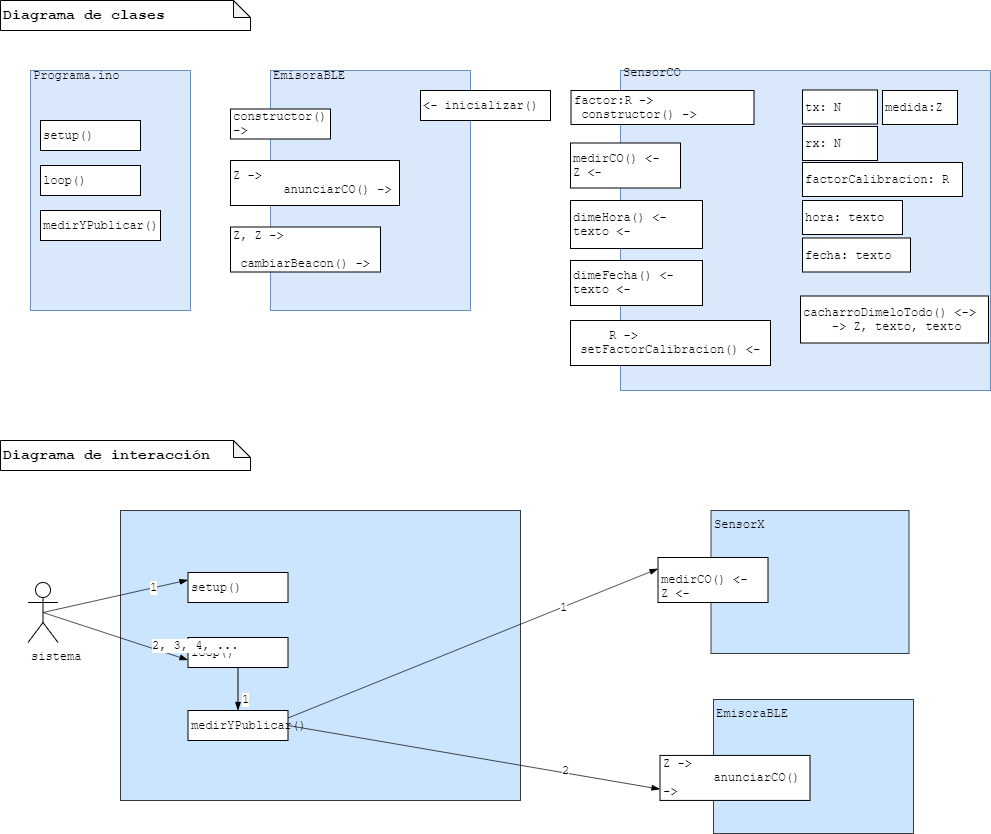

The diagram above was exported from draw.io. Its source (the exported page's mxGraphModel, read from the mxfile embedded in the PNG):
<mxGraphModel dx="1024" dy="485" grid="1" gridSize="10" guides="1" tooltips="1" connect="1" arrows="1" fold="1" page="1" pageScale="1" pageWidth="827" pageHeight="1169" math="0" shadow="0">
  <root>
    <mxCell id="0" />
    <mxCell id="1" parent="0" />
    <mxCell id="DuIrvNGlp8lnD-h4BwXm-1" value="&lt;font style=&quot;font-size: 15px&quot;&gt;&lt;b&gt;Diagrama de clases&lt;/b&gt;&lt;/font&gt;" style="shape=note;whiteSpace=wrap;html=1;backgroundOutline=1;darkOpacity=0.05;size=17;align=left;fontFamily=Courier New;" parent="1" vertex="1">
      <mxGeometry x="10" y="10" width="250" height="30" as="geometry" />
    </mxCell>
    <mxCell id="DuIrvNGlp8lnD-h4BwXm-2" value="Programa.ino&lt;br&gt;&lt;br&gt;&lt;br&gt;&lt;br&gt;&lt;br&gt;&lt;br&gt;&lt;br&gt;&lt;br&gt;&lt;br&gt;&lt;br&gt;&lt;br&gt;&lt;br&gt;&lt;br&gt;&lt;br&gt;&lt;br&gt;&lt;br&gt;&lt;br&gt;" style="rounded=0;whiteSpace=wrap;html=1;fillColor=#dae8fc;strokeColor=#6c8ebf;align=left;fontFamily=Courier New;" parent="1" vertex="1">
      <mxGeometry x="40" y="80" width="160" height="240" as="geometry" />
    </mxCell>
    <mxCell id="DuIrvNGlp8lnD-h4BwXm-3" value="setup()" style="rounded=0;whiteSpace=wrap;html=1;align=left;fontFamily=Courier New;" parent="1" vertex="1">
      <mxGeometry x="50" y="130" width="100" height="30" as="geometry" />
    </mxCell>
    <mxCell id="DuIrvNGlp8lnD-h4BwXm-4" value="loop()" style="rounded=0;whiteSpace=wrap;html=1;align=left;fontFamily=Courier New;" parent="1" vertex="1">
      <mxGeometry x="50" y="175" width="100" height="30" as="geometry" />
    </mxCell>
    <mxCell id="DuIrvNGlp8lnD-h4BwXm-5" value="medirYPublicar()" style="rounded=0;whiteSpace=wrap;html=1;align=left;fontFamily=Courier New;" parent="1" vertex="1">
      <mxGeometry x="50" y="220" width="120" height="30" as="geometry" />
    </mxCell>
    <mxCell id="DuIrvNGlp8lnD-h4BwXm-7" value="EmisoraBLE&lt;br&gt;&lt;br&gt;&lt;br&gt;&lt;br&gt;&lt;br&gt;&lt;br&gt;&lt;br&gt;&lt;br&gt;&lt;br&gt;&lt;br&gt;&lt;br&gt;&lt;br&gt;&lt;br&gt;&lt;br&gt;&lt;br&gt;&lt;br&gt;&lt;br&gt;" style="rounded=0;whiteSpace=wrap;html=1;fillColor=#dae8fc;strokeColor=#6c8ebf;align=left;fontFamily=Courier New;" parent="1" vertex="1">
      <mxGeometry x="280" y="80" width="200" height="240" as="geometry" />
    </mxCell>
    <mxCell id="DuIrvNGlp8lnD-h4BwXm-8" value="constructor() -&amp;gt;" style="rounded=0;whiteSpace=wrap;html=1;align=left;fontFamily=Courier New;" parent="1" vertex="1">
      <mxGeometry x="240" y="118.5" width="100" height="30" as="geometry" />
    </mxCell>
    <mxCell id="DuIrvNGlp8lnD-h4BwXm-9" value="&lt;div&gt;Z -&amp;gt;&lt;/div&gt;&lt;div&gt;&amp;nbsp;&amp;nbsp;&amp;nbsp;&amp;nbsp;&amp;nbsp;&amp;nbsp; anunciarCO&lt;span&gt;() -&amp;gt;&lt;/span&gt;&lt;/div&gt;" style="rounded=0;whiteSpace=wrap;html=1;align=left;fontFamily=Courier New;" parent="1" vertex="1">
      <mxGeometry x="240" y="170" width="169" height="45" as="geometry" />
    </mxCell>
    <mxCell id="DuIrvNGlp8lnD-h4BwXm-10" value="&amp;lt;- inicializar()&amp;nbsp;" style="rounded=0;whiteSpace=wrap;html=1;align=left;fontFamily=Courier New;" parent="1" vertex="1">
      <mxGeometry x="430" y="100" width="130" height="30" as="geometry" />
    </mxCell>
    <mxCell id="DuIrvNGlp8lnD-h4BwXm-11" value="&lt;div&gt;Z, Z -&amp;gt;&lt;/div&gt;&lt;div&gt;&amp;nbsp; &amp;nbsp; &amp;nbsp; &amp;nbsp;cambiarBeacon&lt;span&gt;() -&amp;gt;&lt;/span&gt;&lt;/div&gt;" style="rounded=0;whiteSpace=wrap;html=1;align=left;fontFamily=Courier New;" parent="1" vertex="1">
      <mxGeometry x="240" y="236.5" width="150" height="45" as="geometry" />
    </mxCell>
    <mxCell id="DuIrvNGlp8lnD-h4BwXm-12" value="SensorCO&lt;br&gt;&lt;br&gt;&lt;br&gt;&lt;br&gt;&lt;br&gt;&lt;br&gt;&lt;br&gt;&lt;br&gt;&lt;br&gt;&lt;br&gt;&lt;br&gt;&lt;br&gt;&lt;br&gt;&lt;br&gt;&lt;br&gt;&lt;br&gt;&lt;br&gt;&lt;br&gt;ç&lt;br&gt;&lt;br&gt;&lt;br&gt;&lt;br&gt;&lt;br&gt;" style="rounded=0;whiteSpace=wrap;html=1;fillColor=#dae8fc;strokeColor=#6c8ebf;align=left;fontFamily=Courier New;" parent="1" vertex="1">
      <mxGeometry x="630" y="80" width="370" height="320" as="geometry" />
    </mxCell>
    <mxCell id="DuIrvNGlp8lnD-h4BwXm-13" value="factor:R -&amp;gt; &amp;nbsp;constructor() -&amp;gt;" style="rounded=0;whiteSpace=wrap;html=1;align=left;fontFamily=Courier New;" parent="1" vertex="1">
      <mxGeometry x="580.5" y="100" width="183" height="34" as="geometry" />
    </mxCell>
    <mxCell id="DuIrvNGlp8lnD-h4BwXm-14" value="&lt;div&gt;medirCO() &amp;lt;-&lt;/div&gt;&lt;div&gt;Z &amp;lt;-&lt;br&gt;&lt;/div&gt;" style="rounded=0;whiteSpace=wrap;html=1;align=left;fontFamily=Courier New;" parent="1" vertex="1">
      <mxGeometry x="580" y="152.5" width="110" height="45" as="geometry" />
    </mxCell>
    <mxCell id="DuIrvNGlp8lnD-h4BwXm-15" value="&lt;div&gt;dimeHora() &amp;lt;-&lt;/div&gt;&lt;div&gt;texto &amp;lt;-&lt;br&gt;&lt;/div&gt;" style="rounded=0;whiteSpace=wrap;html=1;align=left;fontFamily=Courier New;" parent="1" vertex="1">
      <mxGeometry x="580" y="210" width="132" height="48" as="geometry" />
    </mxCell>
    <mxCell id="DuIrvNGlp8lnD-h4BwXm-16" value="&lt;div&gt;cacharroDimeloTodo() &amp;lt;-&amp;gt;&lt;span&gt;&amp;nbsp; &amp;nbsp; &amp;nbsp; -&amp;gt; Z, texto, texto&lt;/span&gt;&lt;/div&gt;" style="rounded=0;whiteSpace=wrap;html=1;align=left;fontFamily=Courier New;" parent="1" vertex="1">
      <mxGeometry x="810" y="305.5" width="188" height="47" as="geometry" />
    </mxCell>
    <mxCell id="DuIrvNGlp8lnD-h4BwXm-17" value="medida:Z" style="rounded=0;whiteSpace=wrap;html=1;align=left;fontFamily=Courier New;" parent="1" vertex="1">
      <mxGeometry x="892" y="100" width="75" height="34" as="geometry" />
    </mxCell>
    <mxCell id="DuIrvNGlp8lnD-h4BwXm-25" value="hora: texto" style="rounded=0;whiteSpace=wrap;html=1;align=left;fontFamily=Courier New;" parent="1" vertex="1">
      <mxGeometry x="812" y="210" width="100" height="34" as="geometry" />
    </mxCell>
    <mxCell id="DuIrvNGlp8lnD-h4BwXm-26" value="fecha: texto" style="rounded=0;whiteSpace=wrap;html=1;align=left;fontFamily=Courier New;" parent="1" vertex="1">
      <mxGeometry x="812" y="247.5" width="108" height="34" as="geometry" />
    </mxCell>
    <mxCell id="DuIrvNGlp8lnD-h4BwXm-27" value="tx: N" style="rounded=0;whiteSpace=wrap;html=1;align=left;fontFamily=Courier New;" parent="1" vertex="1">
      <mxGeometry x="812" y="99.5" width="75" height="34" as="geometry" />
    </mxCell>
    <mxCell id="DuIrvNGlp8lnD-h4BwXm-30" value="rx: N" style="rounded=0;whiteSpace=wrap;html=1;align=left;fontFamily=Courier New;" parent="1" vertex="1">
      <mxGeometry x="812" y="136" width="75" height="34" as="geometry" />
    </mxCell>
    <mxCell id="DuIrvNGlp8lnD-h4BwXm-31" value="factorCalibracion: R" style="rounded=0;whiteSpace=wrap;html=1;align=left;fontFamily=Courier New;" parent="1" vertex="1">
      <mxGeometry x="812" y="172" width="160" height="34" as="geometry" />
    </mxCell>
    <mxCell id="DuIrvNGlp8lnD-h4BwXm-32" value="&lt;div&gt;dimeFecha() &amp;lt;-&lt;/div&gt;&lt;div&gt;texto &amp;lt;-&lt;br&gt;&lt;/div&gt;" style="rounded=0;whiteSpace=wrap;html=1;align=left;fontFamily=Courier New;" parent="1" vertex="1">
      <mxGeometry x="580" y="270" width="132" height="45" as="geometry" />
    </mxCell>
    <mxCell id="DuIrvNGlp8lnD-h4BwXm-33" value="&lt;div&gt;&amp;nbsp; &amp;nbsp; &amp;nbsp;R -&amp;gt;&lt;span&gt;&amp;nbsp; &amp;nbsp; &amp;nbsp;setFactorCalibracion() &amp;lt;-&lt;/span&gt;&lt;/div&gt;" style="rounded=0;whiteSpace=wrap;html=1;align=left;fontFamily=Courier New;" parent="1" vertex="1">
      <mxGeometry x="580" y="330" width="200" height="45" as="geometry" />
    </mxCell>
    <mxCell id="DuIrvNGlp8lnD-h4BwXm-56" value="" style="rounded=0;whiteSpace=wrap;html=1;fillColor=#cce5ff;strokeColor=#36393d;align=left;fontFamily=Courier New;" parent="1" vertex="1">
      <mxGeometry x="130" y="520" width="400" height="290" as="geometry" />
    </mxCell>
    <mxCell id="DuIrvNGlp8lnD-h4BwXm-57" value="setup()" style="rounded=0;whiteSpace=wrap;html=1;align=left;fontFamily=Courier New;" parent="1" vertex="1">
      <mxGeometry x="197.5" y="582" width="100" height="30" as="geometry" />
    </mxCell>
    <mxCell id="DuIrvNGlp8lnD-h4BwXm-58" value="loop()" style="rounded=0;whiteSpace=wrap;html=1;align=left;fontFamily=Courier New;" parent="1" vertex="1">
      <mxGeometry x="197.5" y="647" width="100" height="30" as="geometry" />
    </mxCell>
    <mxCell id="DuIrvNGlp8lnD-h4BwXm-59" value="" style="endArrow=blockThin;endFill=1;html=1;entryX=0;entryY=0.25;entryDx=0;entryDy=0;exitX=0.5;exitY=0.5;exitDx=0;exitDy=0;exitPerimeter=0;align=left;fontFamily=Courier New;" parent="1" source="DuIrvNGlp8lnD-h4BwXm-61" target="DuIrvNGlp8lnD-h4BwXm-57" edge="1">
      <mxGeometry width="160" relative="1" as="geometry">
        <mxPoint x="127.5" y="922" as="sourcePoint" />
        <mxPoint x="287.5" y="922" as="targetPoint" />
      </mxGeometry>
    </mxCell>
    <mxCell id="DuIrvNGlp8lnD-h4BwXm-60" value="&lt;div&gt;1&lt;/div&gt;" style="text;html=1;resizable=0;points=[];align=left;verticalAlign=middle;labelBackgroundColor=#ffffff;fontFamily=Courier New;" parent="DuIrvNGlp8lnD-h4BwXm-59" vertex="1" connectable="0">
      <mxGeometry x="0.4625" y="2" relative="1" as="geometry">
        <mxPoint as="offset" />
      </mxGeometry>
    </mxCell>
    <mxCell id="DuIrvNGlp8lnD-h4BwXm-61" value="&lt;div&gt;sistema&lt;/div&gt;&lt;div&gt;&lt;br&gt;&lt;/div&gt;" style="shape=umlActor;verticalLabelPosition=bottom;labelBackgroundColor=#ffffff;verticalAlign=top;html=1;align=left;fontFamily=Courier New;" parent="1" vertex="1">
      <mxGeometry x="37.5" y="592" width="30" height="60" as="geometry" />
    </mxCell>
    <mxCell id="DuIrvNGlp8lnD-h4BwXm-62" value="" style="endArrow=blockThin;endFill=1;html=1;entryX=0;entryY=0.75;entryDx=0;entryDy=0;exitX=0.5;exitY=0.5;exitDx=0;exitDy=0;exitPerimeter=0;align=left;fontFamily=Courier New;" parent="1" source="DuIrvNGlp8lnD-h4BwXm-61" target="DuIrvNGlp8lnD-h4BwXm-58" edge="1">
      <mxGeometry width="160" relative="1" as="geometry">
        <mxPoint x="62.5" y="632" as="sourcePoint" />
        <mxPoint x="221.5" y="613.5" as="targetPoint" />
      </mxGeometry>
    </mxCell>
    <mxCell id="DuIrvNGlp8lnD-h4BwXm-63" value="2, 3, 4, ..." style="text;html=1;resizable=0;points=[];align=left;verticalAlign=middle;labelBackgroundColor=#ffffff;fontFamily=Courier New;" parent="DuIrvNGlp8lnD-h4BwXm-62" vertex="1" connectable="0">
      <mxGeometry x="0.4625" y="2" relative="1" as="geometry">
        <mxPoint as="offset" />
      </mxGeometry>
    </mxCell>
    <mxCell id="DuIrvNGlp8lnD-h4BwXm-64" value="" style="endArrow=blockThin;endFill=1;html=1;entryX=0;entryY=0.25;entryDx=0;entryDy=0;exitX=1;exitY=0.25;exitDx=0;exitDy=0;align=left;fontFamily=Courier New;" parent="1" source="DuIrvNGlp8lnD-h4BwXm-68" target="DuIrvNGlp8lnD-h4BwXm-72" edge="1">
      <mxGeometry width="160" relative="1" as="geometry">
        <mxPoint x="62.5" y="632" as="sourcePoint" />
        <mxPoint x="221.5" y="613.5" as="targetPoint" />
      </mxGeometry>
    </mxCell>
    <mxCell id="DuIrvNGlp8lnD-h4BwXm-65" value="&lt;div&gt;1&lt;/div&gt;" style="text;html=1;resizable=0;points=[];align=left;verticalAlign=middle;labelBackgroundColor=#ffffff;fontFamily=Courier New;" parent="DuIrvNGlp8lnD-h4BwXm-64" vertex="1" connectable="0">
      <mxGeometry x="0.4625" y="2" relative="1" as="geometry">
        <mxPoint as="offset" />
      </mxGeometry>
    </mxCell>
    <mxCell id="DuIrvNGlp8lnD-h4BwXm-66" value="" style="endArrow=blockThin;endFill=1;html=1;entryX=0;entryY=0.75;entryDx=0;entryDy=0;exitX=1;exitY=0.5;exitDx=0;exitDy=0;align=left;fontFamily=Courier New;" parent="1" source="DuIrvNGlp8lnD-h4BwXm-68" target="DuIrvNGlp8lnD-h4BwXm-74" edge="1">
      <mxGeometry width="160" relative="1" as="geometry">
        <mxPoint x="297.5" y="742" as="sourcePoint" />
        <mxPoint x="418.5" y="632" as="targetPoint" />
      </mxGeometry>
    </mxCell>
    <mxCell id="DuIrvNGlp8lnD-h4BwXm-67" value="2" style="text;html=1;resizable=0;points=[];align=left;verticalAlign=middle;labelBackgroundColor=#ffffff;fontFamily=Courier New;" parent="DuIrvNGlp8lnD-h4BwXm-66" vertex="1" connectable="0">
      <mxGeometry x="0.4625" y="2" relative="1" as="geometry">
        <mxPoint as="offset" />
      </mxGeometry>
    </mxCell>
    <mxCell id="DuIrvNGlp8lnD-h4BwXm-68" value="medirYPublicar()" style="rounded=0;whiteSpace=wrap;html=1;align=left;fontFamily=Courier New;" parent="1" vertex="1">
      <mxGeometry x="197.5" y="720" width="100" height="30" as="geometry" />
    </mxCell>
    <mxCell id="DuIrvNGlp8lnD-h4BwXm-69" value="" style="endArrow=blockThin;endFill=1;html=1;align=left;fontFamily=Courier New;" parent="1" source="DuIrvNGlp8lnD-h4BwXm-58" target="DuIrvNGlp8lnD-h4BwXm-68" edge="1">
      <mxGeometry width="160" relative="1" as="geometry">
        <mxPoint x="306.79999999999995" y="741.0100000000001" as="sourcePoint" />
        <mxPoint x="430.5" y="597" as="targetPoint" />
      </mxGeometry>
    </mxCell>
    <mxCell id="DuIrvNGlp8lnD-h4BwXm-70" value="&lt;div&gt;1&lt;/div&gt;" style="text;html=1;resizable=0;points=[];align=left;verticalAlign=middle;labelBackgroundColor=#ffffff;fontFamily=Courier New;" parent="DuIrvNGlp8lnD-h4BwXm-69" vertex="1" connectable="0">
      <mxGeometry x="0.4625" y="2" relative="1" as="geometry">
        <mxPoint as="offset" />
      </mxGeometry>
    </mxCell>
    <mxCell id="DuIrvNGlp8lnD-h4BwXm-71" value="&lt;div&gt;SensorX&lt;/div&gt;&lt;div&gt;&lt;br&gt;&lt;/div&gt;&lt;div&gt;&lt;br&gt;&lt;/div&gt;&lt;div&gt;&lt;br&gt;&lt;/div&gt;&lt;div&gt;&lt;br&gt;&lt;/div&gt;&lt;div&gt;&lt;br&gt;&lt;/div&gt;&lt;div&gt;&lt;br&gt;&lt;/div&gt;" style="rounded=0;whiteSpace=wrap;html=1;fillColor=#cce5ff;verticalAlign=top;strokeColor=#36393d;align=left;fontFamily=Courier New;" parent="1" vertex="1">
      <mxGeometry x="720.5" y="520" width="198" height="143" as="geometry" />
    </mxCell>
    <mxCell id="DuIrvNGlp8lnD-h4BwXm-72" value="&lt;div&gt;&amp;nbsp;&amp;nbsp;&amp;nbsp;&amp;nbsp;&amp;nbsp; medirCO() &amp;lt;-&lt;/div&gt;&lt;div&gt;Z &amp;lt;-&lt;br&gt;&lt;/div&gt;" style="rounded=0;whiteSpace=wrap;html=1;align=left;fontFamily=Courier New;" parent="1" vertex="1">
      <mxGeometry x="667.5" y="567" width="110" height="45" as="geometry" />
    </mxCell>
    <mxCell id="DuIrvNGlp8lnD-h4BwXm-73" value="EmisoraBLE" style="rounded=0;whiteSpace=wrap;html=1;verticalAlign=top;fillColor=#cce5ff;strokeColor=#36393d;align=left;fontFamily=Courier New;" parent="1" vertex="1">
      <mxGeometry x="723" y="709" width="200" height="134" as="geometry" />
    </mxCell>
    <mxCell id="DuIrvNGlp8lnD-h4BwXm-74" value="&lt;div&gt;Z -&amp;gt;&lt;/div&gt;&lt;div&gt;&amp;nbsp;&amp;nbsp;&amp;nbsp;&amp;nbsp;&amp;nbsp;&amp;nbsp; anunciarCO() -&amp;gt;&lt;br&gt;&lt;/div&gt;" style="rounded=0;whiteSpace=wrap;html=1;align=left;fontFamily=Courier New;" parent="1" vertex="1">
      <mxGeometry x="669.5" y="764.9285714285716" width="150" height="45" as="geometry" />
    </mxCell>
    <mxCell id="DuIrvNGlp8lnD-h4BwXm-75" value="&lt;font style=&quot;font-size: 15px&quot;&gt;&lt;b&gt;Diagrama de interacción&lt;/b&gt;&lt;/font&gt;" style="shape=note;whiteSpace=wrap;html=1;backgroundOutline=1;darkOpacity=0.05;size=17;align=left;fontFamily=Courier New;" parent="1" vertex="1">
      <mxGeometry x="10" y="450" width="250" height="30" as="geometry" />
    </mxCell>
  </root>
</mxGraphModel>